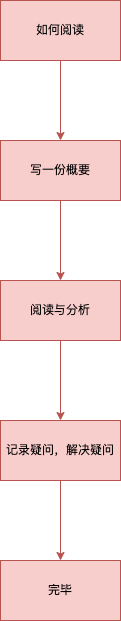

The diagram above was exported from draw.io. Its source (the exported page's mxGraphModel, read from the mxfile embedded in the PNG):
<mxGraphModel dx="790" dy="530" grid="1" gridSize="10" guides="1" tooltips="1" connect="1" arrows="1" fold="1" page="1" pageScale="1" pageWidth="827" pageHeight="1169" math="0" shadow="0">
  <root>
    <mxCell id="0" />
    <mxCell id="1" parent="0" />
    <mxCell id="4" value="" style="edgeStyle=none;html=1;fillColor=#f8cecc;strokeColor=#b85450;" parent="1" source="2" target="3" edge="1">
      <mxGeometry relative="1" as="geometry" />
    </mxCell>
    <mxCell id="2" value="如何阅读" style="rounded=0;whiteSpace=wrap;html=1;fillColor=#f8cecc;strokeColor=#b85450;" parent="1" vertex="1">
      <mxGeometry x="120" y="110" width="120" height="60" as="geometry" />
    </mxCell>
    <mxCell id="6" value="" style="edgeStyle=none;html=1;fillColor=#f8cecc;strokeColor=#b85450;" parent="1" source="3" target="5" edge="1">
      <mxGeometry relative="1" as="geometry" />
    </mxCell>
    <mxCell id="3" value="写一份概要" style="whiteSpace=wrap;html=1;rounded=0;fillColor=#f8cecc;strokeColor=#b85450;" parent="1" vertex="1">
      <mxGeometry x="120" y="250" width="120" height="60" as="geometry" />
    </mxCell>
    <mxCell id="8" value="" style="edgeStyle=none;html=1;fillColor=#f8cecc;strokeColor=#b85450;" parent="1" source="5" target="7" edge="1">
      <mxGeometry relative="1" as="geometry" />
    </mxCell>
    <mxCell id="5" value="阅读与分析" style="whiteSpace=wrap;html=1;rounded=0;fillColor=#f8cecc;strokeColor=#b85450;" parent="1" vertex="1">
      <mxGeometry x="120" y="390" width="120" height="60" as="geometry" />
    </mxCell>
    <mxCell id="10" value="" style="edgeStyle=none;html=1;fillColor=#f8cecc;strokeColor=#b85450;" parent="1" source="7" target="9" edge="1">
      <mxGeometry relative="1" as="geometry" />
    </mxCell>
    <mxCell id="7" value="记录疑问，解决疑问" style="whiteSpace=wrap;html=1;rounded=0;fillColor=#f8cecc;strokeColor=#b85450;" parent="1" vertex="1">
      <mxGeometry x="120" y="530" width="120" height="60" as="geometry" />
    </mxCell>
    <mxCell id="9" value="完毕" style="whiteSpace=wrap;html=1;rounded=0;fillColor=#f8cecc;strokeColor=#b85450;" parent="1" vertex="1">
      <mxGeometry x="120" y="670" width="120" height="60" as="geometry" />
    </mxCell>
  </root>
</mxGraphModel>